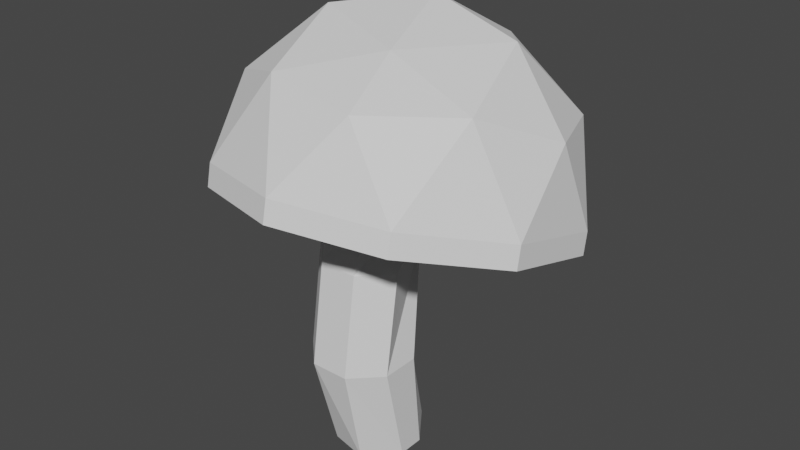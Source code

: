 # Source: LeChampiMoche.blend  (saved by Blender 2.82.7; exported with 4.5.12 LTS)
import bpy
from mathutils import Matrix  # noqa: F401  (used for matrix-valued properties, if any)

bpy.ops.wm.read_factory_settings(use_empty=True)
scene = bpy.context.scene
scene.name = 'Scene'

# ---- collections
col_collection = bpy.data.collections.new('Collection'); scene.collection.children.link(col_collection)

# ---- world
world_world = bpy.data.worlds.new('World'); scene.world = world_world
world_world.use_nodes = True; world_world.node_tree.nodes.clear()
_N = world_world.node_tree.nodes; _L = world_world.node_tree.links
n0 = _N.new('ShaderNodeOutputWorld'); n0.name = 'World Output'; n0.location = (300, 300)
n1 = _N.new('ShaderNodeBackground'); n1.name = 'Background'; n1.location = (10, 300)
n1.inputs[0].default_value = (0.05088, 0.05088, 0.05088, 1.0)
_L.new(n1.outputs[0], n0.inputs[0])
n0.is_active_output = True
world_world.color = (0.05088, 0.05088, 0.05088)
world_world.use_sun_shadow = False
world_world.sun_shadow_jitter_overblur = 0.0

# ---- meshes
me_cylinder = bpy.data.meshes.new('Cylinder')
me_cylinder.from_pydata([(0.3827, 1.319, -1.0), (0.3827, 0.9239, 1.0), (0.9239, 0.5763, -1.0), (0.9239, 0.3827, 1.0), (0.9239, 0.05245, -1.0), (0.9239, -0.3827, 1.0), (0.3827, -0.5298, -1.0), (0.3827, -0.9239, 1.0), (-0.3827, -0.3642, -1.0), (-0.3827, -0.9239, 1.0), (-0.9239, 0.1195, -1.0), (-0.9239, -0.3827, 1.0), (-0.9239, 0.8504, -1.0), (-0.9239, 0.3827, 1.0), (-0.3827, 1.293, -1.0), (-0.3827, 0.9239, 1.0), (-0.9239, -0.08268, 3.0), (-0.3827, -0.6239, 3.0), (-0.9239, 0.6827, 3.0), (-0.3827, 1.224, 3.0), (0.3827, 1.224, 3.0), (0.9239, -0.08268, 3.0), (0.3827, -0.6239, 3.0), (-0.9239, 1.417, 4.5), (-0.3827, -0.2943, 4.5), (-0.9239, 2.183, 4.5), (0.9239, 1.417, 4.5), (0.3827, 0.0008631, 4.5), (-0.01383, 4.52, 3.078), (-2.546, 3.347, 5.035), (-3.343, 2.193, 3.735), (-2.546, -0.1945, 6.034), (-2.071, -1.574, 4.797), (0.9535, -1.289, 6.343), (3.33, 0.005453, 3.89), (3.33, 2.087, 3.303), (0.001105, -2.322, 4.546), (2.058, -1.679, 4.365), (-3.328, 0.005453, 3.89), (-2.056, -1.679, 4.365), (-2.056, 3.772, 2.828), (-3.328, 2.087, 3.303), (2.058, 3.772, 2.828), (0.001105, 4.415, 2.646), (2.043, -1.574, 4.797), (3.117, 1.576, 5.535), (3.315, 2.193, 3.735), (-0.3827, -0.2943, 4.5), (0.5697, 0.1702, 6.937), (1.826, 1.96, 6.894), (-1.502, 0.9188, 7.187), (-1.502, 3.001, 6.6), (0.5548, 3.644, 6.419), (3.33, 2.087, 3.303), (2.058, -1.679, 4.365), (-2.056, -1.679, 4.365), (-3.328, 2.087, 3.303), (0.001105, 4.415, 2.646), (3.33, 0.005453, 3.89), (0.001105, -2.322, 4.546), (-3.328, 0.005453, 3.89), (-2.056, 3.772, 2.828), (2.058, 3.772, 2.828), (0.9535, 4.442, 4.727), (2.395, -0.03322, 6.274), (-0.9339, -1.074, 6.568), (-2.991, 1.651, 5.799), (-0.9339, 4.376, 5.031), (2.395, 3.335, 5.324), (-0.01383, 2.102, 7.397), (3.315, 0.1107, 4.322), (-0.01383, -2.217, 4.978), (-3.343, 0.1107, 4.322), (-2.071, 3.877, 3.26), (2.043, 3.877, 3.26), (0.001105, -2.322, 4.546), (-0.01383, -2.217, 4.978), (-2.056, -1.679, 4.365), (-2.071, -1.574, 4.797), (-2.071, 3.877, 3.26), (-2.056, 3.772, 2.828), (3.315, 2.193, 3.735), (3.33, 2.087, 3.303), (2.043, 3.877, 3.26), (2.058, 3.772, 2.828), (0.001105, 4.415, 2.646), (-0.01383, 4.52, 3.078), (-3.343, 2.193, 3.735), (-3.328, 2.087, 3.303), (-3.328, 0.005453, 3.89), (-3.343, 0.1107, 4.322), (2.043, -1.574, 4.797), (2.058, -1.679, 4.365), (3.33, 0.005453, 3.89), (3.315, 0.1107, 4.322), (3.315, 2.193, 3.735), (3.33, 2.087, 3.303), (2.043, 3.877, 3.26), (2.058, 3.772, 2.828), (2.043, -1.574, 4.797), (2.058, -1.679, 4.365), (3.33, 0.005453, 3.89), (3.315, 0.1107, 4.322)], [], [(0, 14, 15, 1), (1, 3, 2, 0), (1, 15, 19, 20), (3, 5, 4, 2), (4, 5, 7, 6), (6, 7, 9, 8), (8, 9, 11, 10), (10, 11, 13, 12), (12, 13, 15, 14), (14, 0, 2, 4, 6, 8, 10, 12), (17, 22, 27, 24), (15, 13, 18, 19), (9, 7, 22, 17), (11, 9, 17, 16), (20, 21, 5), (5, 3, 20), (13, 11, 16, 18), (7, 5, 21, 22), (26, 25, 51, 52), (20, 19, 25, 26), (18, 16, 23, 25), (22, 21, 26, 27), (18, 25, 19), (16, 17, 24, 23), (30, 72, 66), (30, 66, 29), (73, 29, 67), (28, 73, 67), (28, 67, 63), (74, 63, 68), (46, 74, 68), (46, 68, 45), (64, 45, 49), (48, 64, 49), (48, 49, 69), (65, 33, 48), (50, 65, 48), (50, 48, 69), (66, 31, 50), (51, 66, 50), (51, 50, 69), (67, 29, 51), (52, 67, 51), (52, 51, 69), (68, 63, 52), (49, 68, 52), (49, 52, 69), (45, 68, 49), (63, 67, 52), (29, 66, 51), (31, 65, 50), (33, 64, 48), (39, 36, 59, 55), (38, 39, 55, 60), (40, 41, 56, 61), (35, 42, 62, 53), (42, 43, 57, 62), (41, 38, 60, 56), (37, 34, 58, 54), (34, 35, 53, 58), (43, 40, 61, 57), (36, 37, 54, 59), (23, 24, 47), (21, 20, 26), (24, 48, 47), (24, 27, 49, 48), (25, 23, 50, 51), (27, 26, 52, 49), (32, 72, 90, 78), (59, 54, 92, 75), (55, 59, 75, 77), (30, 73, 79, 87), (74, 46, 81, 83), (60, 55, 77, 89), (28, 74, 83, 86), (61, 56, 88, 80), (72, 30, 87, 90), (53, 62, 84, 82), (72, 31, 66), (32, 65, 31), (32, 71, 65), (71, 33, 65), (44, 64, 33), (44, 70, 64), (70, 45, 64), (74, 28, 63), (73, 30, 29), (72, 32, 31), (71, 44, 33), (70, 46, 45), (23, 47, 48, 50), (91, 92, 100, 99), (85, 80, 79, 86), (75, 92, 91, 76), (77, 75, 76, 78), (89, 77, 78, 90), (80, 88, 87, 79), (94, 91, 99, 102), (84, 85, 86, 83), (88, 89, 90, 87), (84, 83, 97, 98), (71, 32, 78, 76), (57, 61, 80, 85), (58, 53, 82, 93), (44, 71, 76, 91), (73, 28, 86, 79), (46, 70, 94, 81), (54, 58, 93, 92), (70, 44, 91, 94), (56, 60, 89, 88), (62, 57, 85, 84), (101, 96, 95, 102), (96, 98, 97, 95), (100, 101, 102, 99), (83, 81, 95, 97), (81, 94, 102, 95), (82, 84, 98, 96), (92, 93, 101, 100), (93, 82, 96, 101), (1, 20, 3)])
_uv = me_cylinder.uv_layers.new(name='UVMap')
_uv.uv.foreach_set('vector', [0.0, 0.0, 0.0, 0.0, 0.0, 0.0, 0.0, 0.0, 0.0, 0.0, 0.0, 0.0, 0.0, 0.0, 0.0, 0.0, 0.0, 0.0, 0.0, 0.0, 0.0, 0.0, 0.0, 0.0, 0.0, 0.0, 0.0, 0.0, 0.0, 0.0, 0.0, 0.0, 0.0, 0.0, 0.0, 0.0, 0.0, 0.0, 0.0, 0.0, 0.0, 0.0, 0.0, 0.0, 0.0, 0.0, 0.0, 0.0, 0.0, 0.0, 0.0, 0.0, 0.0, 0.0, 0.0, 0.0, 0.0, 0.0, 0.0, 0.0, 0.0, 0.0, 0.0, 0.0, 0.0, 0.0, 0.0, 0.0, 0.0, 0.0, 0.0, 0.0, 0.0, 0.0, 0.0, 0.0, 0.0, 0.0, 0.0, 0.0, 0.0, 0.0, 0.0, 0.0, 0.0, 0.0, 0.0, 0.0, 0.0, 0.0, 0.0, 0.0, 0.0, 0.0, 0.0, 0.0, 0.0, 0.0, 0.0, 0.0, 0.0, 0.0, 0.0, 0.0, 0.0, 0.0, 0.0, 0.0, 0.0, 0.0, 0.0, 0.0, 0.0, 0.0, 0.0, 0.0, 0.0, 0.0, 0.0, 0.0, 0.0, 0.0, 0.0, 0.0, 0.0, 0.0, 0.0, 0.0, 0.0, 0.0, 0.0, 0.0, 0.0, 0.0, 0.0, 0.0, 0.0, 0.0, 0.0, 0.0, 0.0, 0.0, 0.0, 0.0, 0.0, 0.0, 0.0, 0.0, 0.0, 0.0, 0.0, 0.0, 0.0, 0.0, 0.0, 0.0, 0.0, 0.0, 0.0, 0.0, 0.0, 0.0, 0.0, 0.0, 0.0, 0.0, 0.0, 0.0, 0.0, 0.0, 0.0, 0.0, 0.0, 0.0, 0.0, 0.0, 0.0, 0.0, 0.0, 0.0, 0.0, 0.0, 0.0, 0.0, 0.0, 0.0, 0.0, 0.0, 0.0, 0.0, 0.0, 0.0, 0.0, 0.0, 0.2273, 0.2362, 0.1364, 0.2362, 0.1818, 0.3149, 0.2273, 0.2362, 0.1818, 0.3149, 0.2727, 0.3149, 0.3182, 0.2362, 0.2727, 0.3149, 0.3636, 0.3149, 0.4091, 0.2362, 0.3182, 0.2362, 0.3636, 0.3149, 0.4091, 0.2362, 0.3636, 0.3149, 0.4545, 0.3149, 0.5, 0.2362, 0.4545, 0.3149, 0.5455, 0.3149, 0.5909, 0.2362, 0.5, 0.2362, 0.5455, 0.3149, 0.5909, 0.2362, 0.5455, 0.3149, 0.6364, 0.3149, 0.7273, 0.3149, 0.6364, 0.3149, 0.6818, 0.3937, 0.7727, 0.3937, 0.7273, 0.3149, 0.6818, 0.3937, 0.7727, 0.3937, 0.6818, 0.3937, 0.7273, 0.4724, 0.9091, 0.3149, 0.8182, 0.3149, 0.8636, 0.3937, 0.9545, 0.3937, 0.9091, 0.3149, 0.8636, 0.3937, 0.9545, 0.3937, 0.8636, 0.3937, 0.9091, 0.4724, 0.1818, 0.3149, 0.09091, 0.3149, 0.1364, 0.3937, 0.2273, 0.3937, 0.1818, 0.3149, 0.1364, 0.3937, 0.2273, 0.3937, 0.1364, 0.3937, 0.1818, 0.4724, 0.3636, 0.3149, 0.2727, 0.3149, 0.3182, 0.3937, 0.4091, 0.3937, 0.3636, 0.3149, 0.3182, 0.3937, 0.4091, 0.3937, 0.3182, 0.3937, 0.3636, 0.4724, 0.5455, 0.3149, 0.4545, 0.3149, 0.5, 0.3937, 0.5909, 0.3937, 0.5455, 0.3149, 0.5, 0.3937, 0.5909, 0.3937, 0.5, 0.3937, 0.5455, 0.4724, 0.6364, 0.3149, 0.5455, 0.3149, 0.5909, 0.3937, 0.4545, 0.3149, 0.3636, 0.3149, 0.4091, 0.3937, 0.2727, 0.3149, 0.1818, 0.3149, 0.2273, 0.3937, 1.0, 0.3149, 0.9091, 0.3149, 0.9545, 0.3937, 0.8182, 0.3149, 0.7273, 0.3149, 0.7727, 0.3937, 0.0, 0.0, 0.0, 0.0, 0.0, 0.0, 0.0, 0.0, 0.0, 0.0, 0.0, 0.0, 0.0, 0.0, 0.0, 0.0, 0.0, 0.0, 0.0, 0.0, 0.0, 0.0, 0.0, 0.0, 0.0, 0.0, 0.0, 0.0, 0.0, 0.0, 0.0, 0.0, 0.0, 0.0, 0.0, 0.0, 0.0, 0.0, 0.0, 0.0, 0.0, 0.0, 0.0, 0.0, 0.0, 0.0, 0.0, 0.0, 0.0, 0.0, 0.0, 0.0, 0.0, 0.0, 0.0, 0.0, 0.0, 0.0, 0.0, 0.0, 0.0, 0.0, 0.0, 0.0, 0.0, 0.0, 0.0, 0.0, 0.0, 0.0, 0.0, 0.0, 0.0, 0.0, 0.0, 0.0, 0.0, 0.0, 0.0, 0.0, 0.0, 0.0, 0.0, 0.0, 0.0, 0.0, 0.0, 0.0, 0.0, 0.0, 0.0, 0.0, 0.0, 0.0, 0.0, 0.0, 0.0, 0.0, 0.0, 0.0, 0.0, 0.0, 0.0, 0.0, 0.0, 0.0, 0.0, 0.0, 0.0, 0.0, 0.0, 0.0, 0.0, 0.0, 0.0, 0.0, 0.0, 0.0, 0.0, 0.0, 0.0, 0.0, 0.04545, 0.2362, 0.1364, 0.2362, 0.1364, 0.2362, 0.04545, 0.2362, 0.0, 0.0, 0.0, 0.0, 0.0, 0.0, 0.0, 0.0, 0.0, 0.0, 0.0, 0.0, 0.0, 0.0, 0.0, 0.0, 0.2273, 0.2362, 0.3182, 0.2362, 0.3182, 0.2362, 0.2273, 0.2362, 0.5, 0.2362, 0.5909, 0.2362, 0.5909, 0.2362, 0.5, 0.2362, 0.0, 0.0, 0.0, 0.0, 0.0, 0.0, 0.0, 0.0, 0.4091, 0.2362, 0.5, 0.2362, 0.5, 0.2362, 0.4091, 0.2362, 0.0, 0.0, 0.0, 0.0, 0.0, 0.0, 0.0, 0.0, 0.1364, 0.2362, 0.2273, 0.2362, 0.2273, 0.2362, 0.1364, 0.2362, 0.0, 0.0, 0.0, 0.0, 0.0, 0.0, 0.0, 0.0, 0.1364, 0.2362, 0.09091, 0.3149, 0.1818, 0.3149, 0.9545, 0.2362, 0.9091, 0.3149, 1.0, 0.3149, 0.9545, 0.2362, 0.8636, 0.2362, 0.9091, 0.3149, 0.8636, 0.2362, 0.8182, 0.3149, 0.9091, 0.3149, 0.7727, 0.2362, 0.7273, 0.3149, 0.8182, 0.3149, 0.7727, 0.2362, 0.6818, 0.2362, 0.7273, 0.3149, 0.6818, 0.2362, 0.6364, 0.3149, 0.7273, 0.3149, 0.5, 0.2362, 0.4091, 0.2362, 0.4545, 0.3149, 0.3182, 0.2362, 0.2273, 0.2362, 0.2727, 0.3149, 0.1364, 0.2362, 0.04545, 0.2362, 0.09091, 0.3149, 0.8636, 0.2362, 0.7727, 0.2362, 0.8182, 0.3149, 0.6818, 0.2362, 0.5909, 0.2362, 0.6364, 0.3149, 0.0, 0.0, 0.0, 0.0, 0.0, 0.0, 0.0, 0.0, 0.0, 0.0, 0.0, 0.0, 0.0, 0.0, 0.0, 0.0, 0.0, 0.0, 0.0, 0.0, 0.0, 0.0, 0.0, 0.0, 0.0, 0.0, 0.0, 0.0, 0.0, 0.0, 0.0, 0.0, 0.0, 0.0, 0.0, 0.0, 0.0, 0.0, 0.0, 0.0, 0.0, 0.0, 0.0, 0.0, 0.0, 0.0, 0.0, 0.0, 0.0, 0.0, 0.0, 0.0, 0.0, 0.0, 0.0, 0.0, 0.6818, 0.2362, 0.7727, 0.2362, 0.7727, 0.2362, 0.6818, 0.2362, 0.0, 0.0, 0.0, 0.0, 0.0, 0.0, 0.0, 0.0, 0.0, 0.0, 0.0, 0.0, 0.0, 0.0, 0.0, 0.0, 0.0, 0.0, 0.0, 0.0, 0.0, 0.0, 0.0, 0.0, 0.8636, 0.2362, 0.9545, 0.2362, 0.9545, 0.2362, 0.8636, 0.2362, 0.0, 0.0, 0.0, 0.0, 0.0, 0.0, 0.0, 0.0, 0.0, 0.0, 0.0, 0.0, 0.0, 0.0, 0.0, 0.0, 0.7727, 0.2362, 0.8636, 0.2362, 0.8636, 0.2362, 0.7727, 0.2362, 0.3182, 0.2362, 0.4091, 0.2362, 0.4091, 0.2362, 0.3182, 0.2362, 0.5909, 0.2362, 0.6818, 0.2362, 0.6818, 0.2362, 0.5909, 0.2362, 0.0, 0.0, 0.0, 0.0, 0.0, 0.0, 0.0, 0.0, 0.6818, 0.2362, 0.7727, 0.2362, 0.7727, 0.2362, 0.6818, 0.2362, 0.0, 0.0, 0.0, 0.0, 0.0, 0.0, 0.0, 0.0, 0.0, 0.0, 0.0, 0.0, 0.0, 0.0, 0.0, 0.0, 0.0, 0.0, 0.0, 0.0, 0.0, 0.0, 0.0, 0.0, 0.0, 0.0, 0.0, 0.0, 0.0, 0.0, 0.0, 0.0, 0.0, 0.0, 0.0, 0.0, 0.0, 0.0, 0.0, 0.0, 0.5, 0.2362, 0.5909, 0.2362, 0.5909, 0.2362, 0.5, 0.2362, 0.5909, 0.2362, 0.6818, 0.2362, 0.6818, 0.2362, 0.5909, 0.2362, 0.0, 0.0, 0.0, 0.0, 0.0, 0.0, 0.0, 0.0, 0.0, 0.0, 0.0, 0.0, 0.0, 0.0, 0.0, 0.0, 0.0, 0.0, 0.0, 0.0, 0.0, 0.0, 0.0, 0.0, 0.0, 0.0, 0.0, 0.0, 0.0, 0.0])
me_cylinder.use_remesh_fix_poles = True
me_cylinder.use_remesh_preserve_attributes = False
me_cylinder.use_mirror_vertex_groups = False
me_cylinder.update()

# ---- objects
ob_cylinder = bpy.data.objects.new('Cylinder', me_cylinder)

# ---- transforms, parenting, visibility, modifiers, constraints
ob_cylinder.location = (0.0, 0.0, 0.0)
ob_cylinder.lineart.crease_threshold = 0.0

# ---- collection membership
col_collection.objects.link(ob_cylinder)

# ---- scene / render settings (as saved in the file)
scene.frame_start = 1; scene.frame_end = 250; scene.frame_set(1)
scene.render.engine = 'BLENDER_EEVEE_NEXT'
scene.cycles.use_denoising = False
scene.cycles.samples = 128
scene.cycles.sampling_pattern = 'TABULATED_SOBOL'
scene.cycles.use_adaptive_sampling = False
scene.cycles.use_light_tree = False
scene.view_settings.view_transform = 'Filmic'
bpy.context.view_layer.update()

# ---- added for rendering (the .blend has no active camera and no usable light): camera, sun
cam_auto = bpy.data.cameras.new('AutoCamera')
cam_auto.lens = 50.0
cam_auto.sensor_width = 36.0
cam_auto.clip_end = 1000.0
ob_auto_camera = bpy.data.objects.new('AutoCamera', cam_auto)
scene.collection.objects.link(ob_auto_camera)
ob_auto_camera.location = (11.7642, -13.0257, 12.6149)
ob_auto_camera.rotation_euler = (1.09748, -7.21219e-08, 0.694738)
scene.camera = ob_auto_camera
light_auto_sun = bpy.data.lights.new('AutoSun', 'SUN')
light_auto_sun.energy = 3.0
light_auto_sun.angle = 0.0523599
ob_auto_sun = bpy.data.objects.new('AutoSun', light_auto_sun)
scene.collection.objects.link(ob_auto_sun)
ob_auto_sun.rotation_euler = (0.872665, 0.174533, 0.523599)
bpy.context.view_layer.update()
